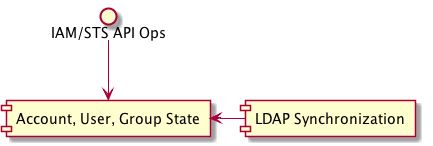

The diagram above was rendered by PlantUML. Its source (embedded in the PNG):
@startuml
interface "IAM/STS API Ops" as euareiface
component "Account, User, Group State" as euarestate
component "LDAP Synchronization" as euareldap
euareldap -left-> euarestate
euareiface -down-> euarestate
@enduml